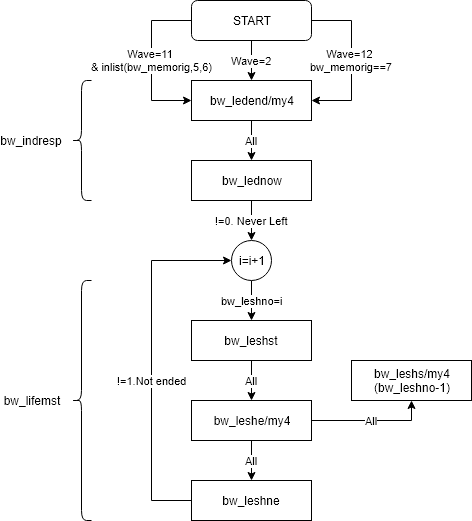

The diagram above was exported from draw.io. Its source (the exported page's mxGraphModel, read from the mxfile embedded in the PNG):
<mxGraphModel dx="498" dy="595" grid="1" gridSize="10" guides="1" tooltips="1" connect="1" arrows="1" fold="1" page="1" pageScale="1" pageWidth="827" pageHeight="1169" math="0" shadow="0">
  <root>
    <mxCell id="0" />
    <mxCell id="1" parent="0" />
    <mxCell id="_pvyC7oGIHi302zDkngJ-9" value="bw_leshno=i" style="edgeStyle=orthogonalEdgeStyle;rounded=0;orthogonalLoop=1;jettySize=auto;html=1;exitX=0.5;exitY=1;exitDx=0;exitDy=0;entryX=0.5;entryY=0;entryDx=0;entryDy=0;" parent="1" source="_pvyC7oGIHi302zDkngJ-1" target="_pvyC7oGIHi302zDkngJ-8" edge="1">
      <mxGeometry relative="1" as="geometry" />
    </mxCell>
    <mxCell id="_pvyC7oGIHi302zDkngJ-1" value="i=i+1" style="ellipse;whiteSpace=wrap;html=1;aspect=fixed;" parent="1" vertex="1">
      <mxGeometry x="240" y="280" width="40" height="40" as="geometry" />
    </mxCell>
    <mxCell id="_pvyC7oGIHi302zDkngJ-4" value="Wave=2" style="edgeStyle=orthogonalEdgeStyle;rounded=0;orthogonalLoop=1;jettySize=auto;html=1;exitX=0.5;exitY=1;exitDx=0;exitDy=0;entryX=0.5;entryY=0;entryDx=0;entryDy=0;" parent="1" source="_pvyC7oGIHi302zDkngJ-2" target="_pvyC7oGIHi302zDkngJ-3" edge="1">
      <mxGeometry relative="1" as="geometry" />
    </mxCell>
    <mxCell id="Z1gloxVvmtqOZhL69DmZ-1" value="Wave=11&amp;nbsp;&lt;br&gt;&amp;amp; inlist(bw_memorig,5,6)" style="edgeStyle=orthogonalEdgeStyle;rounded=0;orthogonalLoop=1;jettySize=auto;html=1;exitX=0;exitY=0.5;exitDx=0;exitDy=0;entryX=0;entryY=0.5;entryDx=0;entryDy=0;" parent="1" source="_pvyC7oGIHi302zDkngJ-2" target="_pvyC7oGIHi302zDkngJ-3" edge="1">
      <mxGeometry relative="1" as="geometry">
        <Array as="points">
          <mxPoint x="160" y="60" />
          <mxPoint x="160" y="140" />
        </Array>
      </mxGeometry>
    </mxCell>
    <mxCell id="Z1gloxVvmtqOZhL69DmZ-2" value="Wave=12&amp;nbsp;&lt;br&gt;bw_memorig==7" style="edgeStyle=orthogonalEdgeStyle;rounded=0;orthogonalLoop=1;jettySize=auto;html=1;exitX=1;exitY=0.5;exitDx=0;exitDy=0;entryX=1;entryY=0.5;entryDx=0;entryDy=0;" parent="1" source="_pvyC7oGIHi302zDkngJ-2" target="_pvyC7oGIHi302zDkngJ-3" edge="1">
      <mxGeometry relative="1" as="geometry">
        <Array as="points">
          <mxPoint x="360" y="60" />
          <mxPoint x="360" y="140" />
        </Array>
      </mxGeometry>
    </mxCell>
    <mxCell id="_pvyC7oGIHi302zDkngJ-2" value="START" style="rounded=1;whiteSpace=wrap;html=1;" parent="1" vertex="1">
      <mxGeometry x="200" y="40" width="120" height="40" as="geometry" />
    </mxCell>
    <mxCell id="_pvyC7oGIHi302zDkngJ-6" value="All" style="edgeStyle=orthogonalEdgeStyle;rounded=0;orthogonalLoop=1;jettySize=auto;html=1;" parent="1" source="_pvyC7oGIHi302zDkngJ-3" target="_pvyC7oGIHi302zDkngJ-5" edge="1">
      <mxGeometry relative="1" as="geometry" />
    </mxCell>
    <mxCell id="_pvyC7oGIHi302zDkngJ-3" value="bw_ledend/my4" style="rounded=0;whiteSpace=wrap;html=1;" parent="1" vertex="1">
      <mxGeometry x="200" y="120" width="120" height="40" as="geometry" />
    </mxCell>
    <mxCell id="_pvyC7oGIHi302zDkngJ-7" value="!=0. Never Left" style="edgeStyle=orthogonalEdgeStyle;rounded=0;orthogonalLoop=1;jettySize=auto;html=1;exitX=0.5;exitY=1;exitDx=0;exitDy=0;entryX=0.5;entryY=0;entryDx=0;entryDy=0;" parent="1" source="_pvyC7oGIHi302zDkngJ-5" target="_pvyC7oGIHi302zDkngJ-1" edge="1">
      <mxGeometry relative="1" as="geometry" />
    </mxCell>
    <mxCell id="_pvyC7oGIHi302zDkngJ-5" value="bw_lednow" style="rounded=0;whiteSpace=wrap;html=1;" parent="1" vertex="1">
      <mxGeometry x="200" y="200" width="120" height="40" as="geometry" />
    </mxCell>
    <mxCell id="_pvyC7oGIHi302zDkngJ-11" value="All" style="edgeStyle=orthogonalEdgeStyle;rounded=0;orthogonalLoop=1;jettySize=auto;html=1;exitX=0.5;exitY=1;exitDx=0;exitDy=0;entryX=0.5;entryY=0;entryDx=0;entryDy=0;" parent="1" source="_pvyC7oGIHi302zDkngJ-8" target="_pvyC7oGIHi302zDkngJ-10" edge="1">
      <mxGeometry relative="1" as="geometry" />
    </mxCell>
    <mxCell id="_pvyC7oGIHi302zDkngJ-8" value="bw_leshst" style="rounded=0;whiteSpace=wrap;html=1;" parent="1" vertex="1">
      <mxGeometry x="200" y="360" width="120" height="40" as="geometry" />
    </mxCell>
    <mxCell id="_pvyC7oGIHi302zDkngJ-13" value="All" style="edgeStyle=orthogonalEdgeStyle;rounded=0;orthogonalLoop=1;jettySize=auto;html=1;exitX=1;exitY=0.5;exitDx=0;exitDy=0;entryX=0.5;entryY=1;entryDx=0;entryDy=0;" parent="1" source="_pvyC7oGIHi302zDkngJ-10" target="_pvyC7oGIHi302zDkngJ-12" edge="1">
      <mxGeometry relative="1" as="geometry" />
    </mxCell>
    <mxCell id="_pvyC7oGIHi302zDkngJ-16" value="All" style="edgeStyle=orthogonalEdgeStyle;rounded=0;orthogonalLoop=1;jettySize=auto;html=1;exitX=0.5;exitY=1;exitDx=0;exitDy=0;entryX=0.5;entryY=0;entryDx=0;entryDy=0;" parent="1" source="_pvyC7oGIHi302zDkngJ-10" target="_pvyC7oGIHi302zDkngJ-15" edge="1">
      <mxGeometry relative="1" as="geometry" />
    </mxCell>
    <mxCell id="_pvyC7oGIHi302zDkngJ-10" value="bw_leshe/my4" style="rounded=0;whiteSpace=wrap;html=1;" parent="1" vertex="1">
      <mxGeometry x="200" y="440" width="120" height="40" as="geometry" />
    </mxCell>
    <mxCell id="_pvyC7oGIHi302zDkngJ-12" value="&lt;font style=&quot;font-size: 12px&quot;&gt;bw_leshs/my4&lt;br&gt;(bw_leshno-1)&lt;/font&gt;" style="rounded=0;whiteSpace=wrap;html=1;" parent="1" vertex="1">
      <mxGeometry x="360" y="400" width="120" height="40" as="geometry" />
    </mxCell>
    <mxCell id="_pvyC7oGIHi302zDkngJ-17" value="!=1.Not ended" style="edgeStyle=orthogonalEdgeStyle;rounded=0;orthogonalLoop=1;jettySize=auto;html=1;exitX=0;exitY=0.5;exitDx=0;exitDy=0;entryX=0;entryY=0.5;entryDx=0;entryDy=0;" parent="1" source="_pvyC7oGIHi302zDkngJ-15" target="_pvyC7oGIHi302zDkngJ-1" edge="1">
      <mxGeometry x="-0.1111" relative="1" as="geometry">
        <Array as="points">
          <mxPoint x="160" y="540" />
          <mxPoint x="160" y="300" />
        </Array>
        <mxPoint as="offset" />
      </mxGeometry>
    </mxCell>
    <mxCell id="_pvyC7oGIHi302zDkngJ-15" value="bw_leshne" style="rounded=0;whiteSpace=wrap;html=1;" parent="1" vertex="1">
      <mxGeometry x="200" y="520" width="120" height="40" as="geometry" />
    </mxCell>
    <mxCell id="_pvyC7oGIHi302zDkngJ-18" value="" style="shape=curlyBracket;whiteSpace=wrap;html=1;rounded=1;" parent="1" vertex="1">
      <mxGeometry x="80" y="120" width="20" height="120" as="geometry" />
    </mxCell>
    <mxCell id="_pvyC7oGIHi302zDkngJ-20" value="" style="shape=curlyBracket;whiteSpace=wrap;html=1;rounded=1;" parent="1" vertex="1">
      <mxGeometry x="80" y="320" width="20" height="240" as="geometry" />
    </mxCell>
    <mxCell id="_pvyC7oGIHi302zDkngJ-22" value="bw_lifemst" style="text;html=1;strokeColor=none;fillColor=none;align=center;verticalAlign=middle;whiteSpace=wrap;rounded=0;labelPosition=center;verticalLabelPosition=middle;" parent="1" vertex="1">
      <mxGeometry x="20" y="430" width="40" height="20" as="geometry" />
    </mxCell>
    <mxCell id="_pvyC7oGIHi302zDkngJ-23" value="bw_indresp" style="text;html=1;strokeColor=none;fillColor=none;align=center;verticalAlign=middle;whiteSpace=wrap;rounded=0;labelPosition=center;verticalLabelPosition=middle;" parent="1" vertex="1">
      <mxGeometry x="20" y="170" width="40" height="20" as="geometry" />
    </mxCell>
  </root>
</mxGraphModel>